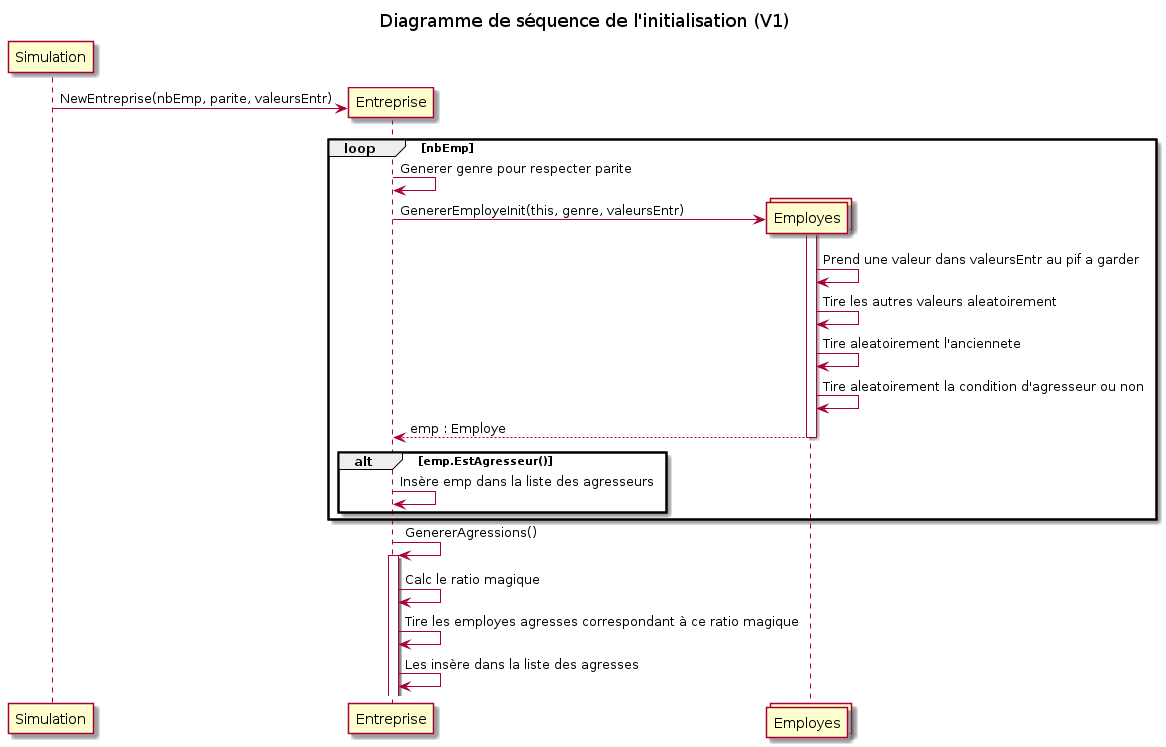

The diagram above was rendered by PlantUML. Its source (embedded in the PNG):
@startuml Diagramme de séquence de l'initialisation (V1)

title Diagramme de séquence de l'initialisation (V1)

Simulation -> Entreprise ** : NewEntreprise(nbEmp, parite, valeursEntr) 

collections Employes

loop nbEmp
    
    Entreprise -> Entreprise : Generer genre pour respecter parite

    Entreprise -> Employes ** : GenererEmployeInit(this, genre, valeursEntr)

    activate Employes
    Employes -> Employes : Prend une valeur dans valeursEntr au pif a garder
    Employes -> Employes : Tire les autres valeurs aleatoirement
    Employes -> Employes : Tire aleatoirement l'anciennete
    Employes -> Employes : Tire aleatoirement la condition d'agresseur ou non
    return emp : Employe

    alt emp.EstAgresseur()
        Entreprise -> Entreprise : Insère emp dans la liste des agresseurs
    end alt

end loop

Entreprise -> Entreprise ++ : GenererAgressions()
Entreprise -> Entreprise : Calc le ratio magique
Entreprise -> Entreprise : Tire les employes agresses correspondant à ce ratio magique
Entreprise -> Entreprise : Les insère dans la liste des agresses

@enduml